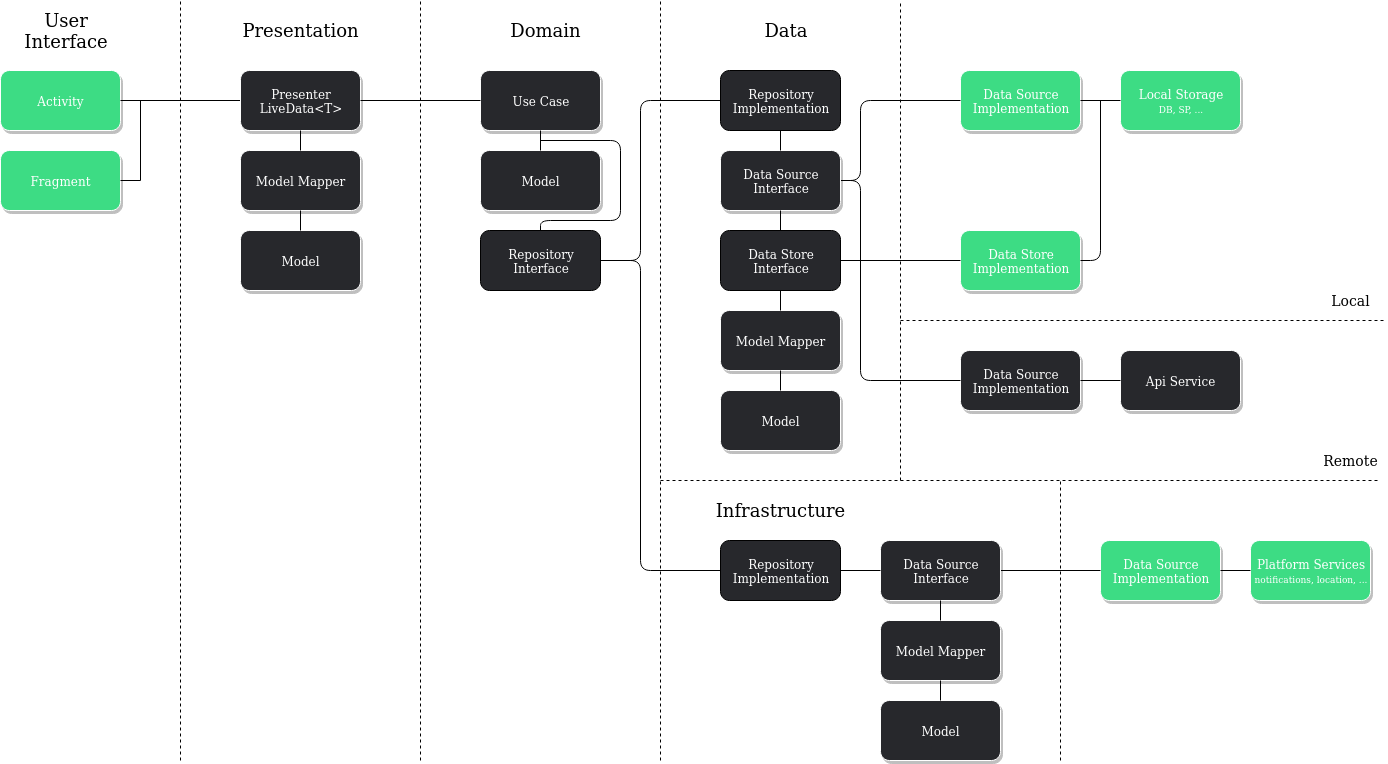

The diagram above was exported from draw.io. Its source (the exported page's mxGraphModel, read from the mxfile embedded in the PNG):
<mxGraphModel dx="1355" dy="803" grid="1" gridSize="10" guides="1" tooltips="1" connect="1" arrows="1" fold="1" page="1" pageScale="1" pageWidth="850" pageHeight="1100" math="0" shadow="0">
  <root>
    <mxCell id="0" />
    <mxCell id="1" parent="0" />
    <mxCell id="z17TKmkcsrzP8dNnKP8z-2" value="&lt;font style=&quot;font-size: 18px&quot;&gt;User Interface&lt;/font&gt;" style="text;html=1;strokeColor=none;fillColor=none;align=center;verticalAlign=middle;whiteSpace=wrap;rounded=0;shadow=1;" parent="1" vertex="1">
      <mxGeometry x="60" y="60" width="130" height="20" as="geometry" />
    </mxCell>
    <mxCell id="z17TKmkcsrzP8dNnKP8z-3" value="&lt;font color=&quot;#FFFFFF&quot;&gt;Activity&lt;/font&gt;" style="rounded=1;whiteSpace=wrap;html=1;shadow=1;strokeColor=#FFFFFF;fillColor=#3DDC84;" parent="1" vertex="1">
      <mxGeometry x="60" y="110" width="120" height="60" as="geometry" />
    </mxCell>
    <mxCell id="z17TKmkcsrzP8dNnKP8z-4" value="&lt;font color=&quot;#FFFFFF&quot;&gt;Fragment&lt;/font&gt;" style="rounded=1;whiteSpace=wrap;html=1;shadow=1;strokeColor=#FFFFFF;fillColor=#3DDC84;" parent="1" vertex="1">
      <mxGeometry x="60" y="190" width="120" height="60" as="geometry" />
    </mxCell>
    <mxCell id="z17TKmkcsrzP8dNnKP8z-6" value="" style="endArrow=none;dashed=1;html=1;" parent="1" edge="1">
      <mxGeometry width="50" height="50" relative="1" as="geometry">
        <mxPoint x="240" y="800" as="sourcePoint" />
        <mxPoint x="240" y="40" as="targetPoint" />
      </mxGeometry>
    </mxCell>
    <mxCell id="z17TKmkcsrzP8dNnKP8z-7" value="" style="endArrow=none;html=1;exitX=1;exitY=0.5;exitDx=0;exitDy=0;" parent="1" source="z17TKmkcsrzP8dNnKP8z-4" edge="1">
      <mxGeometry width="50" height="50" relative="1" as="geometry">
        <mxPoint x="60" y="750" as="sourcePoint" />
        <mxPoint x="200" y="220" as="targetPoint" />
      </mxGeometry>
    </mxCell>
    <mxCell id="z17TKmkcsrzP8dNnKP8z-8" value="" style="endArrow=none;html=1;exitX=1;exitY=0.5;exitDx=0;exitDy=0;" parent="1" source="z17TKmkcsrzP8dNnKP8z-3" edge="1">
      <mxGeometry width="50" height="50" relative="1" as="geometry">
        <mxPoint x="60" y="750" as="sourcePoint" />
        <mxPoint x="300" y="140" as="targetPoint" />
      </mxGeometry>
    </mxCell>
    <mxCell id="z17TKmkcsrzP8dNnKP8z-9" value="" style="endArrow=none;html=1;" parent="1" edge="1">
      <mxGeometry width="50" height="50" relative="1" as="geometry">
        <mxPoint x="200" y="220" as="sourcePoint" />
        <mxPoint x="200" y="140" as="targetPoint" />
      </mxGeometry>
    </mxCell>
    <mxCell id="z17TKmkcsrzP8dNnKP8z-10" value="&lt;div&gt;&lt;font color=&quot;#FFFFFF&quot;&gt;Presenter&lt;/font&gt;&lt;/div&gt;&lt;div&gt;&lt;font color=&quot;#FFFFFF&quot;&gt;LiveData&amp;lt;T&amp;gt;&lt;br&gt;&lt;/font&gt;&lt;/div&gt;" style="rounded=1;whiteSpace=wrap;html=1;shadow=1;strokeColor=#FFFFFF;fillColor=#27282c;" parent="1" vertex="1">
      <mxGeometry x="300" y="110" width="120" height="60" as="geometry" />
    </mxCell>
    <mxCell id="z17TKmkcsrzP8dNnKP8z-11" value="&lt;font color=&quot;#FFFFFF&quot;&gt;Model Mapper&lt;/font&gt;" style="rounded=1;whiteSpace=wrap;html=1;shadow=1;strokeColor=#FFFFFF;fillColor=#27282c;" parent="1" vertex="1">
      <mxGeometry x="300" y="190" width="120" height="60" as="geometry" />
    </mxCell>
    <mxCell id="z17TKmkcsrzP8dNnKP8z-12" value="&lt;font color=&quot;#FFFFFF&quot;&gt;Model&lt;/font&gt;" style="rounded=1;whiteSpace=wrap;html=1;shadow=1;strokeColor=#FFFFFF;fillColor=#27282c;" parent="1" vertex="1">
      <mxGeometry x="300" y="270" width="120" height="60" as="geometry" />
    </mxCell>
    <mxCell id="z17TKmkcsrzP8dNnKP8z-13" value="" style="endArrow=none;html=1;entryX=0.5;entryY=1;entryDx=0;entryDy=0;exitX=0.5;exitY=0;exitDx=0;exitDy=0;" parent="1" source="z17TKmkcsrzP8dNnKP8z-11" target="z17TKmkcsrzP8dNnKP8z-10" edge="1">
      <mxGeometry width="50" height="50" relative="1" as="geometry">
        <mxPoint x="60" y="750" as="sourcePoint" />
        <mxPoint x="110" y="700" as="targetPoint" />
      </mxGeometry>
    </mxCell>
    <mxCell id="z17TKmkcsrzP8dNnKP8z-14" value="" style="endArrow=none;html=1;entryX=0.5;entryY=1;entryDx=0;entryDy=0;" parent="1" source="z17TKmkcsrzP8dNnKP8z-12" target="z17TKmkcsrzP8dNnKP8z-11" edge="1">
      <mxGeometry width="50" height="50" relative="1" as="geometry">
        <mxPoint x="60" y="750" as="sourcePoint" />
        <mxPoint x="110" y="700" as="targetPoint" />
      </mxGeometry>
    </mxCell>
    <mxCell id="z17TKmkcsrzP8dNnKP8z-15" value="" style="endArrow=none;dashed=1;html=1;" parent="1" edge="1">
      <mxGeometry width="50" height="50" relative="1" as="geometry">
        <mxPoint x="480" y="800" as="sourcePoint" />
        <mxPoint x="480" y="40" as="targetPoint" />
      </mxGeometry>
    </mxCell>
    <mxCell id="z17TKmkcsrzP8dNnKP8z-16" value="&lt;font style=&quot;font-size: 18px&quot;&gt;Presentation&lt;/font&gt;" style="text;html=1;strokeColor=none;fillColor=none;align=center;verticalAlign=middle;whiteSpace=wrap;rounded=0;shadow=1;" parent="1" vertex="1">
      <mxGeometry x="295" y="60" width="130" height="20" as="geometry" />
    </mxCell>
    <mxCell id="z17TKmkcsrzP8dNnKP8z-17" value="&lt;font style=&quot;font-size: 18px&quot;&gt;Domain&lt;/font&gt;" style="text;html=1;strokeColor=none;fillColor=none;align=center;verticalAlign=middle;whiteSpace=wrap;rounded=0;shadow=1;" parent="1" vertex="1">
      <mxGeometry x="540" y="60" width="130" height="20" as="geometry" />
    </mxCell>
    <mxCell id="z17TKmkcsrzP8dNnKP8z-18" value="&lt;font color=&quot;#FFFFFF&quot;&gt;Use Case&lt;br&gt;&lt;/font&gt;" style="rounded=1;whiteSpace=wrap;html=1;shadow=1;strokeColor=#FFFFFF;fillColor=#27282c;" parent="1" vertex="1">
      <mxGeometry x="540" y="110" width="120" height="60" as="geometry" />
    </mxCell>
    <mxCell id="z17TKmkcsrzP8dNnKP8z-19" value="" style="endArrow=none;dashed=1;html=1;" parent="1" edge="1">
      <mxGeometry width="50" height="50" relative="1" as="geometry">
        <mxPoint x="720" y="800" as="sourcePoint" />
        <mxPoint x="720" y="40" as="targetPoint" />
      </mxGeometry>
    </mxCell>
    <mxCell id="9ybitjh9vGaVMC6jYe4C-1" value="" style="endArrow=none;html=1;entryX=0;entryY=0.5;entryDx=0;entryDy=0;" parent="1" source="z17TKmkcsrzP8dNnKP8z-10" target="z17TKmkcsrzP8dNnKP8z-18" edge="1">
      <mxGeometry width="50" height="50" relative="1" as="geometry">
        <mxPoint x="60" y="750" as="sourcePoint" />
        <mxPoint x="110" y="700" as="targetPoint" />
      </mxGeometry>
    </mxCell>
    <mxCell id="9ybitjh9vGaVMC6jYe4C-3" value="&lt;font color=&quot;#FFFFFF&quot;&gt;Repository Interface&lt;/font&gt;" style="rounded=1;whiteSpace=wrap;html=1;fillColor=#27282C;" parent="1" vertex="1">
      <mxGeometry x="540" y="270" width="120" height="60" as="geometry" />
    </mxCell>
    <mxCell id="9ybitjh9vGaVMC6jYe4C-4" value="&lt;font color=&quot;#FFFFFF&quot;&gt;Model&lt;/font&gt;" style="rounded=1;whiteSpace=wrap;html=1;shadow=1;strokeColor=#FFFFFF;fillColor=#27282c;" parent="1" vertex="1">
      <mxGeometry x="540" y="190" width="120" height="60" as="geometry" />
    </mxCell>
    <mxCell id="9ybitjh9vGaVMC6jYe4C-5" value="" style="endArrow=none;html=1;entryX=0.5;entryY=1;entryDx=0;entryDy=0;exitX=0.5;exitY=0;exitDx=0;exitDy=0;" parent="1" source="9ybitjh9vGaVMC6jYe4C-4" target="z17TKmkcsrzP8dNnKP8z-18" edge="1">
      <mxGeometry width="50" height="50" relative="1" as="geometry">
        <mxPoint x="60" y="750" as="sourcePoint" />
        <mxPoint x="110" y="700" as="targetPoint" />
      </mxGeometry>
    </mxCell>
    <mxCell id="9ybitjh9vGaVMC6jYe4C-6" value="&lt;div&gt;&lt;font style=&quot;font-size: 18px&quot;&gt;Data&lt;/font&gt;&lt;/div&gt;" style="text;html=1;strokeColor=none;fillColor=none;align=center;verticalAlign=middle;whiteSpace=wrap;rounded=0;shadow=1;" parent="1" vertex="1">
      <mxGeometry x="780" y="60" width="130" height="20" as="geometry" />
    </mxCell>
    <mxCell id="9ybitjh9vGaVMC6jYe4C-7" value="" style="endArrow=none;html=1;entryX=0.5;entryY=0;entryDx=0;entryDy=0;" parent="1" target="9ybitjh9vGaVMC6jYe4C-3" edge="1">
      <mxGeometry width="50" height="50" relative="1" as="geometry">
        <mxPoint x="600" y="180" as="sourcePoint" />
        <mxPoint x="110" y="700" as="targetPoint" />
        <Array as="points">
          <mxPoint x="680" y="180" />
          <mxPoint x="680" y="260" />
          <mxPoint x="600" y="260" />
        </Array>
      </mxGeometry>
    </mxCell>
    <mxCell id="9ybitjh9vGaVMC6jYe4C-8" value="&lt;div&gt;&lt;font color=&quot;#FFFFFF&quot;&gt;Repository&lt;/font&gt;&lt;/div&gt;&lt;div&gt;&lt;font color=&quot;#FFFFFF&quot;&gt;Implementation&lt;br&gt;&lt;/font&gt;&lt;/div&gt;" style="rounded=1;whiteSpace=wrap;html=1;fillColor=#27282C;" parent="1" vertex="1">
      <mxGeometry x="780" y="110" width="120" height="60" as="geometry" />
    </mxCell>
    <mxCell id="9ybitjh9vGaVMC6jYe4C-9" value="" style="endArrow=none;html=1;entryX=1;entryY=0.5;entryDx=0;entryDy=0;exitX=0;exitY=0.5;exitDx=0;exitDy=0;" parent="1" source="9ybitjh9vGaVMC6jYe4C-8" target="9ybitjh9vGaVMC6jYe4C-3" edge="1">
      <mxGeometry width="50" height="50" relative="1" as="geometry">
        <mxPoint x="60" y="750" as="sourcePoint" />
        <mxPoint x="110" y="700" as="targetPoint" />
        <Array as="points">
          <mxPoint x="700" y="140" />
          <mxPoint x="700" y="300" />
        </Array>
      </mxGeometry>
    </mxCell>
    <mxCell id="9ybitjh9vGaVMC6jYe4C-10" value="&lt;font color=&quot;#FFFFFF&quot;&gt;Data Source Implementation&lt;br&gt;&lt;/font&gt;" style="rounded=1;whiteSpace=wrap;html=1;shadow=1;strokeColor=#FFFFFF;fillColor=#3DDC84;" parent="1" vertex="1">
      <mxGeometry x="1020" y="110" width="120" height="60" as="geometry" />
    </mxCell>
    <mxCell id="9ybitjh9vGaVMC6jYe4C-11" value="" style="endArrow=none;dashed=1;html=1;" parent="1" edge="1">
      <mxGeometry width="50" height="50" relative="1" as="geometry">
        <mxPoint x="960" y="520" as="sourcePoint" />
        <mxPoint x="960" y="40" as="targetPoint" />
      </mxGeometry>
    </mxCell>
    <mxCell id="9ybitjh9vGaVMC6jYe4C-12" value="" style="endArrow=none;html=1;entryX=1;entryY=0.5;entryDx=0;entryDy=0;exitX=0;exitY=0.5;exitDx=0;exitDy=0;" parent="1" source="9ybitjh9vGaVMC6jYe4C-10" target="9ybitjh9vGaVMC6jYe4C-29" edge="1">
      <mxGeometry width="50" height="50" relative="1" as="geometry">
        <mxPoint x="60" y="750" as="sourcePoint" />
        <mxPoint x="110" y="700" as="targetPoint" />
        <Array as="points">
          <mxPoint x="920" y="140" />
          <mxPoint x="920" y="220" />
        </Array>
      </mxGeometry>
    </mxCell>
    <mxCell id="9ybitjh9vGaVMC6jYe4C-15" value="&lt;font color=&quot;#FFFFFF&quot;&gt;Data Source Implementation&lt;br&gt;&lt;/font&gt;" style="rounded=1;whiteSpace=wrap;html=1;shadow=1;strokeColor=#FFFFFF;fillColor=#27282c;" parent="1" vertex="1">
      <mxGeometry x="1020" y="390" width="120" height="60" as="geometry" />
    </mxCell>
    <mxCell id="9ybitjh9vGaVMC6jYe4C-16" value="" style="endArrow=none;dashed=1;html=1;" parent="1" edge="1">
      <mxGeometry width="50" height="50" relative="1" as="geometry">
        <mxPoint x="960" y="360" as="sourcePoint" />
        <mxPoint x="1446" y="360" as="targetPoint" />
      </mxGeometry>
    </mxCell>
    <mxCell id="9ybitjh9vGaVMC6jYe4C-17" value="" style="endArrow=none;html=1;exitX=0;exitY=0.5;exitDx=0;exitDy=0;" parent="1" source="9ybitjh9vGaVMC6jYe4C-15" edge="1">
      <mxGeometry width="50" height="50" relative="1" as="geometry">
        <mxPoint x="840" y="420" as="sourcePoint" />
        <mxPoint x="900" y="220" as="targetPoint" />
        <Array as="points">
          <mxPoint x="920" y="420" />
          <mxPoint x="920" y="220" />
        </Array>
      </mxGeometry>
    </mxCell>
    <mxCell id="9ybitjh9vGaVMC6jYe4C-18" value="&lt;font style=&quot;font-size: 14px&quot;&gt;Local&lt;/font&gt;" style="text;html=1;strokeColor=none;fillColor=none;align=center;verticalAlign=middle;whiteSpace=wrap;rounded=0;" parent="1" vertex="1">
      <mxGeometry x="1390" y="330" width="40" height="20" as="geometry" />
    </mxCell>
    <mxCell id="9ybitjh9vGaVMC6jYe4C-19" value="&lt;font style=&quot;font-size: 14px&quot;&gt;Remote&lt;/font&gt;" style="text;html=1;strokeColor=none;fillColor=none;align=center;verticalAlign=middle;whiteSpace=wrap;rounded=0;" parent="1" vertex="1">
      <mxGeometry x="1390" y="490" width="40" height="20" as="geometry" />
    </mxCell>
    <mxCell id="9ybitjh9vGaVMC6jYe4C-29" value="&lt;div&gt;&lt;font color=&quot;#FFFFFF&quot;&gt;Data Source Interface&lt;/font&gt;&lt;/div&gt;" style="rounded=1;whiteSpace=wrap;html=1;shadow=1;strokeColor=#FFFFFF;fillColor=#27282c;" parent="1" vertex="1">
      <mxGeometry x="780" y="190" width="120" height="60" as="geometry" />
    </mxCell>
    <mxCell id="9ybitjh9vGaVMC6jYe4C-30" value="" style="endArrow=none;html=1;entryX=0.5;entryY=0;entryDx=0;entryDy=0;exitX=0.5;exitY=1;exitDx=0;exitDy=0;" parent="1" source="9ybitjh9vGaVMC6jYe4C-8" target="9ybitjh9vGaVMC6jYe4C-29" edge="1">
      <mxGeometry width="50" height="50" relative="1" as="geometry">
        <mxPoint x="250" y="750" as="sourcePoint" />
        <mxPoint x="300" y="700" as="targetPoint" />
      </mxGeometry>
    </mxCell>
    <mxCell id="9ybitjh9vGaVMC6jYe4C-33" value="&lt;font color=&quot;#FFFFFF&quot;&gt;Data Store Interface&lt;/font&gt;" style="rounded=1;whiteSpace=wrap;html=1;fillColor=#27282C;" parent="1" vertex="1">
      <mxGeometry x="780" y="270" width="120" height="60" as="geometry" />
    </mxCell>
    <mxCell id="9ybitjh9vGaVMC6jYe4C-34" value="&lt;font color=&quot;#FFFFFF&quot;&gt;Model Mapper&lt;/font&gt;" style="rounded=1;whiteSpace=wrap;html=1;shadow=1;strokeColor=#FFFFFF;fillColor=#27282c;" parent="1" vertex="1">
      <mxGeometry x="780" y="350" width="120" height="60" as="geometry" />
    </mxCell>
    <mxCell id="9ybitjh9vGaVMC6jYe4C-35" value="&lt;font color=&quot;#FFFFFF&quot;&gt;Model&lt;/font&gt;" style="rounded=1;whiteSpace=wrap;html=1;shadow=1;strokeColor=#FFFFFF;fillColor=#27282c;" parent="1" vertex="1">
      <mxGeometry x="780" y="430" width="120" height="60" as="geometry" />
    </mxCell>
    <mxCell id="9ybitjh9vGaVMC6jYe4C-36" value="" style="endArrow=none;html=1;entryX=0.5;entryY=1;entryDx=0;entryDy=0;exitX=0.5;exitY=0;exitDx=0;exitDy=0;" parent="1" source="9ybitjh9vGaVMC6jYe4C-34" edge="1">
      <mxGeometry width="50" height="50" relative="1" as="geometry">
        <mxPoint x="540" y="910" as="sourcePoint" />
        <mxPoint x="840" y="330" as="targetPoint" />
      </mxGeometry>
    </mxCell>
    <mxCell id="9ybitjh9vGaVMC6jYe4C-37" value="" style="endArrow=none;html=1;entryX=0.5;entryY=1;entryDx=0;entryDy=0;exitX=0.5;exitY=0;exitDx=0;exitDy=0;" parent="1" source="9ybitjh9vGaVMC6jYe4C-35" target="9ybitjh9vGaVMC6jYe4C-34" edge="1">
      <mxGeometry width="50" height="50" relative="1" as="geometry">
        <mxPoint x="450" y="450" as="sourcePoint" />
        <mxPoint x="370" y="420" as="targetPoint" />
      </mxGeometry>
    </mxCell>
    <mxCell id="9ybitjh9vGaVMC6jYe4C-38" value="" style="endArrow=none;html=1;entryX=0.5;entryY=1;entryDx=0;entryDy=0;exitX=0.5;exitY=0;exitDx=0;exitDy=0;" parent="1" source="9ybitjh9vGaVMC6jYe4C-33" target="9ybitjh9vGaVMC6jYe4C-29" edge="1">
      <mxGeometry width="50" height="50" relative="1" as="geometry">
        <mxPoint x="230" y="750" as="sourcePoint" />
        <mxPoint x="280" y="700" as="targetPoint" />
      </mxGeometry>
    </mxCell>
    <mxCell id="9ybitjh9vGaVMC6jYe4C-39" value="&lt;div&gt;&lt;font color=&quot;#FFFFFF&quot;&gt;Local Storage &lt;br&gt;&lt;/font&gt;&lt;/div&gt;&lt;div&gt;&lt;font style=&quot;font-size: 9px&quot; color=&quot;#FFFFFF&quot;&gt;DB, SP, ...&lt;/font&gt;&lt;/div&gt;" style="rounded=1;whiteSpace=wrap;html=1;shadow=1;strokeColor=#FFFFFF;fillColor=#3DDC84;" parent="1" vertex="1">
      <mxGeometry x="1180" y="110" width="120" height="60" as="geometry" />
    </mxCell>
    <mxCell id="9ybitjh9vGaVMC6jYe4C-40" value="" style="endArrow=none;html=1;entryX=1;entryY=0.5;entryDx=0;entryDy=0;exitX=0;exitY=0.5;exitDx=0;exitDy=0;" parent="1" source="9ybitjh9vGaVMC6jYe4C-39" target="9ybitjh9vGaVMC6jYe4C-10" edge="1">
      <mxGeometry width="50" height="50" relative="1" as="geometry">
        <mxPoint x="430" y="750" as="sourcePoint" />
        <mxPoint x="480" y="700" as="targetPoint" />
      </mxGeometry>
    </mxCell>
    <mxCell id="9ybitjh9vGaVMC6jYe4C-41" value="&lt;font color=&quot;#FFFFFF&quot;&gt;Api Service&lt;br&gt;&lt;/font&gt;" style="rounded=1;whiteSpace=wrap;html=1;shadow=1;strokeColor=#FFFFFF;fillColor=#27282c;" parent="1" vertex="1">
      <mxGeometry x="1180" y="390" width="120" height="60" as="geometry" />
    </mxCell>
    <mxCell id="9ybitjh9vGaVMC6jYe4C-42" value="" style="endArrow=none;html=1;entryX=1;entryY=0.5;entryDx=0;entryDy=0;" parent="1" source="9ybitjh9vGaVMC6jYe4C-41" target="9ybitjh9vGaVMC6jYe4C-15" edge="1">
      <mxGeometry width="50" height="50" relative="1" as="geometry">
        <mxPoint x="430" y="750" as="sourcePoint" />
        <mxPoint x="480" y="700" as="targetPoint" />
      </mxGeometry>
    </mxCell>
    <mxCell id="9ybitjh9vGaVMC6jYe4C-43" value="&lt;font color=&quot;#FFFFFF&quot;&gt;Data Store Implementation&lt;br&gt;&lt;/font&gt;" style="rounded=1;whiteSpace=wrap;html=1;shadow=1;strokeColor=#FFFFFF;fillColor=#3DDC84;" parent="1" vertex="1">
      <mxGeometry x="1020" y="270" width="120" height="60" as="geometry" />
    </mxCell>
    <mxCell id="9ybitjh9vGaVMC6jYe4C-44" value="" style="endArrow=none;html=1;entryX=1;entryY=0.5;entryDx=0;entryDy=0;exitX=0;exitY=0.5;exitDx=0;exitDy=0;" parent="1" source="9ybitjh9vGaVMC6jYe4C-43" target="9ybitjh9vGaVMC6jYe4C-33" edge="1">
      <mxGeometry width="50" height="50" relative="1" as="geometry">
        <mxPoint x="430" y="750" as="sourcePoint" />
        <mxPoint x="480" y="700" as="targetPoint" />
      </mxGeometry>
    </mxCell>
    <mxCell id="9ybitjh9vGaVMC6jYe4C-45" value="" style="endArrow=none;html=1;entryX=1;entryY=0.5;entryDx=0;entryDy=0;" parent="1" target="9ybitjh9vGaVMC6jYe4C-43" edge="1">
      <mxGeometry width="50" height="50" relative="1" as="geometry">
        <mxPoint x="1160" y="140" as="sourcePoint" />
        <mxPoint x="480" y="700" as="targetPoint" />
        <Array as="points">
          <mxPoint x="1160" y="300" />
        </Array>
      </mxGeometry>
    </mxCell>
    <mxCell id="OIgl3jjLUlG9dgTYTFkE-1" value="" style="endArrow=none;dashed=1;html=1;" parent="1" edge="1">
      <mxGeometry width="50" height="50" relative="1" as="geometry">
        <mxPoint x="720" y="520" as="sourcePoint" />
        <mxPoint x="1440" y="520" as="targetPoint" />
        <Array as="points">
          <mxPoint x="1020" y="520" />
        </Array>
      </mxGeometry>
    </mxCell>
    <mxCell id="lDazg3VBL9YkoGF6Tmyk-4" value="&lt;div&gt;&lt;font style=&quot;font-size: 18px&quot;&gt;Infrastructure&lt;/font&gt;&lt;/div&gt;" style="text;html=1;strokeColor=none;fillColor=none;align=center;verticalAlign=middle;whiteSpace=wrap;rounded=0;shadow=1;" vertex="1" parent="1">
      <mxGeometry x="775" y="540" width="130" height="20" as="geometry" />
    </mxCell>
    <mxCell id="lDazg3VBL9YkoGF6Tmyk-5" value="&lt;div&gt;&lt;font color=&quot;#FFFFFF&quot;&gt;Repository&lt;/font&gt;&lt;/div&gt;&lt;div&gt;&lt;font color=&quot;#FFFFFF&quot;&gt;Implementation&lt;br&gt;&lt;/font&gt;&lt;/div&gt;" style="rounded=1;whiteSpace=wrap;html=1;fillColor=#27282C;" vertex="1" parent="1">
      <mxGeometry x="780" y="580" width="120" height="60" as="geometry" />
    </mxCell>
    <mxCell id="lDazg3VBL9YkoGF6Tmyk-6" value="" style="endArrow=none;html=1;exitX=0;exitY=0.5;exitDx=0;exitDy=0;" edge="1" parent="1" source="lDazg3VBL9YkoGF6Tmyk-5">
      <mxGeometry width="50" height="50" relative="1" as="geometry">
        <mxPoint x="220" y="750" as="sourcePoint" />
        <mxPoint x="660" y="300" as="targetPoint" />
        <Array as="points">
          <mxPoint x="700" y="610" />
          <mxPoint x="700" y="300" />
        </Array>
      </mxGeometry>
    </mxCell>
    <mxCell id="lDazg3VBL9YkoGF6Tmyk-7" value="&lt;font color=&quot;#FFFFFF&quot;&gt;Data Source Implementation&lt;br&gt;&lt;/font&gt;" style="rounded=1;whiteSpace=wrap;html=1;shadow=1;strokeColor=#FFFFFF;fillColor=#3DDC84;" vertex="1" parent="1">
      <mxGeometry x="1160" y="580" width="120" height="60" as="geometry" />
    </mxCell>
    <mxCell id="lDazg3VBL9YkoGF6Tmyk-8" value="" style="endArrow=none;html=1;entryX=1;entryY=0.5;entryDx=0;entryDy=0;exitX=0;exitY=0.5;exitDx=0;exitDy=0;" edge="1" parent="1" source="lDazg3VBL9YkoGF6Tmyk-7" target="lDazg3VBL9YkoGF6Tmyk-16">
      <mxGeometry width="50" height="50" relative="1" as="geometry">
        <mxPoint x="220" y="750" as="sourcePoint" />
        <mxPoint x="270" y="700" as="targetPoint" />
      </mxGeometry>
    </mxCell>
    <mxCell id="lDazg3VBL9YkoGF6Tmyk-16" value="&lt;div&gt;&lt;font color=&quot;#FFFFFF&quot;&gt;Data Source Interface&lt;br&gt;&lt;/font&gt;&lt;/div&gt;" style="rounded=1;whiteSpace=wrap;html=1;shadow=1;strokeColor=#FFFFFF;fillColor=#27282c;" vertex="1" parent="1">
      <mxGeometry x="940" y="580" width="120" height="60" as="geometry" />
    </mxCell>
    <mxCell id="lDazg3VBL9YkoGF6Tmyk-17" value="" style="endArrow=none;html=1;entryX=0;entryY=0.5;entryDx=0;entryDy=0;exitX=1;exitY=0.5;exitDx=0;exitDy=0;exitPerimeter=0;" edge="1" parent="1" target="lDazg3VBL9YkoGF6Tmyk-16" source="lDazg3VBL9YkoGF6Tmyk-5">
      <mxGeometry width="50" height="50" relative="1" as="geometry">
        <mxPoint x="900" y="620" as="sourcePoint" />
        <mxPoint x="300" y="1170" as="targetPoint" />
      </mxGeometry>
    </mxCell>
    <mxCell id="lDazg3VBL9YkoGF6Tmyk-18" value="&lt;font color=&quot;#FFFFFF&quot;&gt;Model Mapper&lt;/font&gt;" style="rounded=1;whiteSpace=wrap;html=1;shadow=1;strokeColor=#FFFFFF;fillColor=#27282c;" vertex="1" parent="1">
      <mxGeometry x="940" y="660" width="120" height="60" as="geometry" />
    </mxCell>
    <mxCell id="lDazg3VBL9YkoGF6Tmyk-19" value="&lt;font color=&quot;#FFFFFF&quot;&gt;Model&lt;/font&gt;" style="rounded=1;whiteSpace=wrap;html=1;shadow=1;strokeColor=#FFFFFF;fillColor=#27282c;" vertex="1" parent="1">
      <mxGeometry x="940" y="740" width="120" height="60" as="geometry" />
    </mxCell>
    <mxCell id="lDazg3VBL9YkoGF6Tmyk-20" value="" style="endArrow=none;html=1;entryX=0.5;entryY=1;entryDx=0;entryDy=0;exitX=0.5;exitY=0;exitDx=0;exitDy=0;" edge="1" parent="1" source="lDazg3VBL9YkoGF6Tmyk-18">
      <mxGeometry width="50" height="50" relative="1" as="geometry">
        <mxPoint x="700" y="1220" as="sourcePoint" />
        <mxPoint x="1000" y="640" as="targetPoint" />
      </mxGeometry>
    </mxCell>
    <mxCell id="lDazg3VBL9YkoGF6Tmyk-21" value="" style="endArrow=none;html=1;entryX=0.5;entryY=1;entryDx=0;entryDy=0;exitX=0.5;exitY=0;exitDx=0;exitDy=0;" edge="1" parent="1" source="lDazg3VBL9YkoGF6Tmyk-19" target="lDazg3VBL9YkoGF6Tmyk-18">
      <mxGeometry width="50" height="50" relative="1" as="geometry">
        <mxPoint x="610" y="760" as="sourcePoint" />
        <mxPoint x="530" y="730" as="targetPoint" />
      </mxGeometry>
    </mxCell>
    <mxCell id="lDazg3VBL9YkoGF6Tmyk-24" value="" style="endArrow=none;dashed=1;html=1;" edge="1" parent="1">
      <mxGeometry width="50" height="50" relative="1" as="geometry">
        <mxPoint x="1120" y="800" as="sourcePoint" />
        <mxPoint x="1120" y="520" as="targetPoint" />
      </mxGeometry>
    </mxCell>
    <mxCell id="lDazg3VBL9YkoGF6Tmyk-25" value="&lt;div&gt;&lt;font color=&quot;#FFFFFF&quot;&gt;Platform Services&lt;/font&gt;&lt;/div&gt;&lt;div&gt;&lt;font color=&quot;#FFFFFF&quot;&gt;&lt;font style=&quot;font-size: 9px&quot;&gt;notifications, location, ...&lt;/font&gt;&lt;br&gt;&lt;/font&gt;&lt;/div&gt;" style="rounded=1;whiteSpace=wrap;html=1;shadow=1;strokeColor=#FFFFFF;fillColor=#3DDC84;" vertex="1" parent="1">
      <mxGeometry x="1310" y="580" width="120" height="60" as="geometry" />
    </mxCell>
    <mxCell id="lDazg3VBL9YkoGF6Tmyk-26" value="" style="endArrow=none;html=1;entryX=1;entryY=0.5;entryDx=0;entryDy=0;exitX=0;exitY=0.5;exitDx=0;exitDy=0;" edge="1" parent="1" source="lDazg3VBL9YkoGF6Tmyk-25" target="lDazg3VBL9YkoGF6Tmyk-7">
      <mxGeometry width="50" height="50" relative="1" as="geometry">
        <mxPoint x="400" y="870" as="sourcePoint" />
        <mxPoint x="450" y="820" as="targetPoint" />
      </mxGeometry>
    </mxCell>
  </root>
</mxGraphModel>